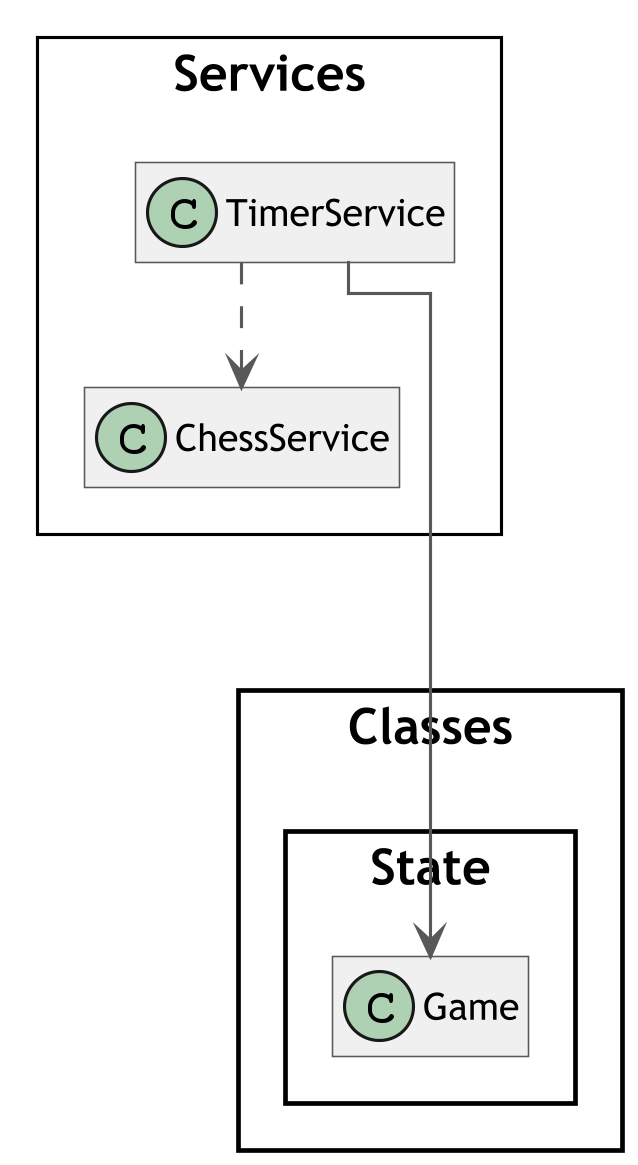

The diagram above was rendered by PlantUML. Its source (embedded in the PNG):
@startuml TimerService
skinparam classAttributeIconSize 0
skinparam classFontSize 16
skinparam classFontName Trebuchet MS
skinparam classBackgroundColor #F0F0F0
skinparam classBorderColor #585858
skinparam classArrowColor #585858
skinparam wrapWidth 400
skinparam RoundCorner 0
skinparam DefaultFontName Trebuchet MS
skinparam DefaultFontSize 16
skinparam ClassFontSize 16
skinparam TitleFontSize 20
skinparam ClassAttributeFontSize 12
skinparam ClassStereotypeFontSize 10
skinparam ArrowFontSize 10
skinparam Dpi 300
skinparam svgAntiAlias true
skinparam Linetype ortho
skinparam Nodesep 50
skinparam ranksep 75
skinparam groupInheritance 2
skinparam packageStyle Rectangle
!pragma layout elk

left to right direction

package Services <<Rectangle>> {
    class ChessService
    class TimerService
}

TimerService ..> ChessService
TimerService  --> Classes.State.Game

hide members
@enduml